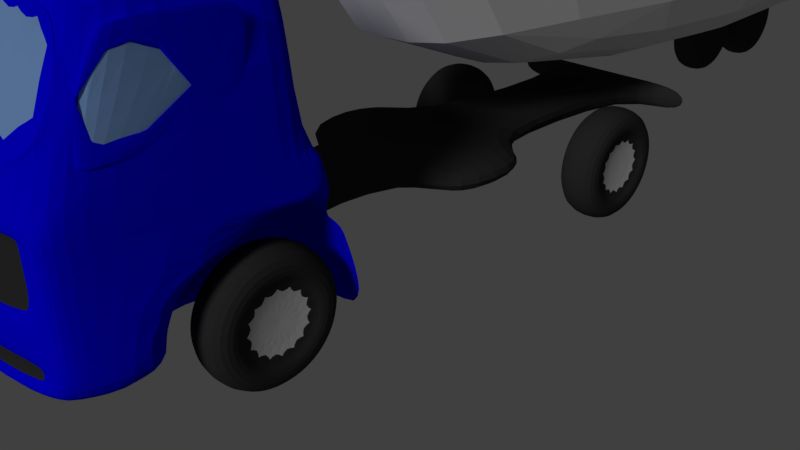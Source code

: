 # Source: FordArtic_GameReady.blend  (saved by Blender 2.79.0; exported with 4.5.12 LTS)
import bpy
from mathutils import Matrix  # noqa: F401  (used for matrix-valued properties, if any)

bpy.ops.wm.read_factory_settings(use_empty=True)
scene = bpy.context.scene
scene.name = 'Scene'

# ---- collections
col_collection_1 = bpy.data.collections.new('Collection 1'); scene.collection.children.link(col_collection_1)

# ---- materials (node trees are filled in below, after node groups)
mat_rubber = bpy.data.materials.new('Rubber')
mat_rubber.alpha_threshold = 0.0
mat_rubber.use_transparent_shadow = False
mat_rubber.diffuse_color = (0.0376, 0.0376, 0.0376, 1.0)
mat_rubber.roughness = 0.5
mat_rubber.specular_intensity = 0.191
mat_rubber.line_color = (0.0, 0.0, 0.0, 1.0)
mat_chrome = bpy.data.materials.new('Chrome')
mat_chrome.alpha_threshold = 0.0
mat_chrome.use_transparent_shadow = False
mat_chrome.diffuse_color = (0.7737, 0.7737, 0.7737, 1.0)
mat_chrome.roughness = 0.5
mat_chrome.specular_intensity = 0.8907
mat_white = bpy.data.materials.new('White')
mat_white.alpha_threshold = 0.0
mat_white.use_transparent_shadow = False
mat_white.roughness = 0.5
mat_companycolor = bpy.data.materials.new('CompanyColor')
mat_companycolor.alpha_threshold = 0.0
mat_companycolor.use_transparent_shadow = False
mat_companycolor.diffuse_color = (0.001274, 0.0, 1.0, 1.0)
mat_companycolor.roughness = 0.5
mat_companycolor.specular_intensity = 0.1735
mat_glass = bpy.data.materials.new('Glass')
mat_glass.alpha_threshold = 0.0
mat_glass.use_transparent_shadow = False
mat_glass.diffuse_color = (0.244, 0.4257, 0.8, 1.0)
mat_glass.roughness = 0.5
mat_glass.specular_intensity = 0.8207

# ---- material node trees

# ---- world
world_world = bpy.data.worlds.new('World'); scene.world = world_world
world_world.color = (0.05088, 0.05088, 0.05088)
world_world.use_sun_shadow = False
world_world.sun_shadow_jitter_overblur = 0.0
world_world.cycles.sampling_method = 'MANUAL'

# ---- cameras
cam_camera = bpy.data.cameras.new('Camera')
cam_camera.clip_end = 100.0
cam_camera.lens = 35.0
cam_camera.sensor_width = 32.0
cam_camera.sensor_height = 18.0
cam_camera.ortho_scale = 7.314
cam_camera.dof.focus_distance = 0.0
cam_camera.dof.aperture_fstop = 128.0

# ---- lights
light_lamp = bpy.data.lights.new('Lamp', 'SUN')
light_lamp.transmission_factor = 0.0
light_lamp.cutoff_distance = 30.0
light_lamp.angle = 0.1993
light_lamp.energy = 1.0
light_lamp.shadow_buffer_clip_start = 1.001
light_lamp.shadow_soft_size = 0.1
light_lamp.shadow_cascade_max_distance = 1000.0

# ---- meshes
me_cube_001 = bpy.data.meshes.new('Cube.001')
me_cube_001.from_pydata([(1.123, 12.31, 1.283), (1.123, 12.13, 1.248), (1.123, 11.98, 1.148), (1.123, 11.88, 0.998), (1.123, 11.85, 0.8213), (1.123, 11.88, 0.6446), (1.123, 11.98, 0.4948), (1.123, 12.13, 0.3947), (1.123, 12.31, 0.3595), (1.123, 12.48, 0.3947), (1.123, 12.63, 0.4948), (1.123, 12.73, 0.6446), (1.123, 12.77, 0.8213), (1.123, 12.73, 0.998), (1.123, 12.63, 1.148), (1.123, 12.48, 1.248), (1.667, 12.31, 1.283), (1.667, 12.13, 1.248), (1.667, 11.98, 1.148), (1.667, 11.88, 0.998), (1.667, 11.85, 0.8213), (1.667, 11.88, 0.6446), (1.667, 11.98, 0.4948), (1.667, 12.13, 0.3947), (1.667, 12.31, 0.3595), (1.667, 12.48, 0.3947), (1.667, 12.63, 0.4948), (1.667, 12.73, 0.6446), (1.667, 12.77, 0.8213), (1.667, 12.73, 0.998), (1.667, 12.63, 1.148), (1.667, 12.48, 1.248), (1.123, 12.0, 1.56), (1.123, 12.31, 1.621), (1.123, 11.74, 1.387), (1.123, 11.57, 1.127), (1.123, 11.51, 0.8213), (1.123, 11.57, 0.5152), (1.123, 11.74, 0.2556), (1.123, 12.0, 0.08222), (1.123, 12.31, 0.02133), (1.123, 12.61, 0.08222), (1.123, 12.87, 0.2556), (1.123, 13.05, 0.5152), (1.123, 13.11, 0.8213), (1.123, 13.05, 1.127), (1.123, 12.87, 1.387), (1.123, 12.61, 1.56), (1.667, 12.0, 1.56), (1.667, 12.31, 1.621), (1.667, 11.74, 1.387), (1.667, 11.57, 1.127), (1.667, 11.51, 0.8213), (1.667, 11.57, 0.5152), (1.667, 11.74, 0.2556), (1.667, 12.0, 0.08222), (1.667, 12.31, 0.02133), (1.667, 12.61, 0.08222), (1.667, 12.87, 0.2556), (1.667, 13.05, 0.5152), (1.667, 13.11, 0.8213), (1.667, 13.05, 1.127), (1.667, 12.87, 1.387), (1.667, 12.61, 1.56), (1.59, 12.13, 1.248), (1.59, 11.98, 1.148), (1.59, 11.88, 0.998), (1.59, 11.85, 0.8213), (1.59, 11.88, 0.6446), (1.59, 11.98, 0.4948), (1.59, 12.13, 0.3947), (1.59, 12.31, 0.3595), (1.59, 12.48, 0.3947), (1.59, 12.63, 0.4948), (1.59, 12.73, 0.6446), (1.59, 12.77, 0.8213), (1.59, 12.73, 0.998), (1.59, 12.63, 1.148), (1.59, 12.48, 1.248), (1.59, 12.31, 1.283), (1.2, 12.13, 1.248), (1.2, 12.31, 1.283), (1.2, 12.48, 1.248), (1.2, 12.63, 1.148), (1.2, 12.73, 0.998), (1.2, 12.77, 0.8213), (1.2, 12.73, 0.6446), (1.2, 12.63, 0.4948), (1.2, 12.48, 0.3947), (1.2, 12.31, 0.3595), (1.2, 12.13, 0.3947), (1.2, 11.98, 0.4948), (1.2, 11.88, 0.6446), (1.2, 11.85, 0.8213), (1.2, 11.88, 0.998), (1.2, 11.98, 1.148), (1.123, 10.51, 1.283), (1.123, 10.33, 1.248), (1.123, 10.18, 1.148), (1.123, 10.08, 0.998), (1.123, 10.04, 0.8213), (1.123, 10.08, 0.6446), (1.123, 10.18, 0.4948), (1.123, 10.33, 0.3947), (1.123, 10.51, 0.3595), (1.123, 10.68, 0.3947), (1.123, 10.83, 0.4948), (1.123, 10.93, 0.6446), (1.123, 10.97, 0.8213), (1.123, 10.93, 0.998), (1.123, 10.83, 1.148), (1.123, 10.68, 1.248), (1.667, 10.51, 1.283), (1.667, 10.33, 1.248), (1.667, 10.18, 1.148), (1.667, 10.08, 0.998), (1.667, 10.04, 0.8213), (1.667, 10.08, 0.6446), (1.667, 10.18, 0.4948), (1.667, 10.33, 0.3947), (1.667, 10.51, 0.3595), (1.667, 10.68, 0.3947), (1.667, 10.83, 0.4948), (1.667, 10.93, 0.6446), (1.667, 10.97, 0.8213), (1.667, 10.93, 0.998), (1.667, 10.83, 1.148), (1.667, 10.68, 1.248), (1.123, 10.2, 1.56), (1.123, 10.51, 1.621), (1.123, 9.941, 1.387), (1.123, 9.767, 1.127), (1.123, 9.706, 0.8213), (1.123, 9.767, 0.5152), (1.123, 9.941, 0.2556), (1.123, 10.2, 0.08222), (1.123, 10.51, 0.02133), (1.123, 10.81, 0.08222), (1.123, 11.07, 0.2556), (1.123, 11.25, 0.5152), (1.123, 11.31, 0.8213), (1.123, 11.25, 1.127), (1.123, 11.07, 1.387), (1.123, 10.81, 1.56), (1.667, 10.2, 1.56), (1.667, 10.51, 1.621), (1.667, 9.941, 1.387), (1.667, 9.767, 1.127), (1.667, 9.706, 0.8213), (1.667, 9.767, 0.5152), (1.667, 9.941, 0.2556), (1.667, 10.2, 0.08222), (1.667, 10.51, 0.02133), (1.667, 10.81, 0.08222), (1.667, 11.07, 0.2556), (1.667, 11.25, 0.5152), (1.667, 11.31, 0.8213), (1.667, 11.25, 1.127), (1.667, 11.07, 1.387), (1.667, 10.81, 1.56), (1.59, 10.33, 1.248), (1.59, 10.18, 1.148), (1.59, 10.08, 0.998), (1.59, 10.04, 0.8213), (1.59, 10.08, 0.6446), (1.59, 10.18, 0.4948), (1.59, 10.33, 0.3947), (1.59, 10.51, 0.3595), (1.59, 10.68, 0.3947), (1.59, 10.83, 0.4948), (1.59, 10.93, 0.6446), (1.59, 10.97, 0.8213), (1.59, 10.93, 0.998), (1.59, 10.83, 1.148), (1.59, 10.68, 1.248), (1.59, 10.51, 1.283), (1.2, 10.33, 1.248), (1.2, 10.51, 1.283), (1.2, 10.68, 1.248), (1.2, 10.83, 1.148), (1.2, 10.93, 0.998), (1.2, 10.97, 0.8213), (1.2, 10.93, 0.6446), (1.2, 10.83, 0.4948), (1.2, 10.68, 0.3947), (1.2, 10.51, 0.3595), (1.2, 10.33, 0.3947), (1.2, 10.18, 0.4948), (1.2, 10.08, 0.6446), (1.2, 10.04, 0.8213), (1.2, 10.08, 0.998), (1.2, 10.18, 1.148), (1.744, -0.7977, 1.742), (1.744, -0.7977, 5.02), (-1.695e-07, -0.7977, 1.742), (-1.695e-07, -0.7977, 5.02), (1.744, 13.26, 1.742), (1.744, 13.26, 5.02), (-7.841e-07, 13.26, 1.742), (-7.841e-07, 13.26, 5.02)], [], [(40, 41, 57, 56), (41, 42, 58, 57), (42, 43, 59, 58), (43, 44, 60, 59), (44, 45, 61, 60), (45, 46, 62, 61), (33, 32, 48, 49), (46, 47, 63, 62), (32, 34, 50, 48), (47, 33, 49, 63), (34, 35, 51, 50), (35, 36, 52, 51), (36, 37, 53, 52), (37, 38, 54, 53), (38, 39, 55, 54), (39, 40, 56, 55), (0, 1, 32, 33), (1, 2, 34, 32), (2, 3, 35, 34), (3, 4, 36, 35), (4, 5, 37, 36), (5, 6, 38, 37), (6, 7, 39, 38), (7, 8, 40, 39), (8, 9, 41, 40), (9, 10, 42, 41), (10, 11, 43, 42), (11, 12, 44, 43), (12, 13, 45, 44), (13, 14, 46, 45), (14, 15, 47, 46), (15, 0, 33, 47), (17, 16, 49, 48), (18, 17, 48, 50), (19, 18, 50, 51), (20, 19, 51, 52), (21, 20, 52, 53), (22, 21, 53, 54), (23, 22, 54, 55), (24, 23, 55, 56), (25, 24, 56, 57), (26, 25, 57, 58), (27, 26, 58, 59), (28, 27, 59, 60), (29, 28, 60, 61), (30, 29, 61, 62), (31, 30, 62, 63), (16, 31, 63, 49), (64, 65, 66, 67, 68, 69, 70, 71, 72, 73, 74, 75, 76, 77, 78, 79), (18, 65, 64, 17), (19, 66, 65, 18), (20, 67, 66, 19), (21, 68, 67, 20), (22, 69, 68, 21), (23, 70, 69, 22), (24, 71, 70, 23), (25, 72, 71, 24), (26, 73, 72, 25), (27, 74, 73, 26), (28, 75, 74, 27), (29, 76, 75, 28), (30, 77, 76, 29), (31, 78, 77, 30), (16, 79, 78, 31), (17, 64, 79, 16), (80, 81, 82, 83, 84, 85, 86, 87, 88, 89, 90, 91, 92, 93, 94, 95), (0, 81, 80, 1), (15, 82, 81, 0), (14, 83, 82, 15), (13, 84, 83, 14), (12, 85, 84, 13), (11, 86, 85, 12), (10, 87, 86, 11), (9, 88, 87, 10), (8, 89, 88, 9), (7, 90, 89, 8), (6, 91, 90, 7), (5, 92, 91, 6), (4, 93, 92, 5), (3, 94, 93, 4), (2, 95, 94, 3), (1, 80, 95, 2), (136, 137, 153, 152), (137, 138, 154, 153), (138, 139, 155, 154), (139, 140, 156, 155), (140, 141, 157, 156), (141, 142, 158, 157), (129, 128, 144, 145), (142, 143, 159, 158), (128, 130, 146, 144), (143, 129, 145, 159), (130, 131, 147, 146), (131, 132, 148, 147), (132, 133, 149, 148), (133, 134, 150, 149), (134, 135, 151, 150), (135, 136, 152, 151), (96, 97, 128, 129), (97, 98, 130, 128), (98, 99, 131, 130), (99, 100, 132, 131), (100, 101, 133, 132), (101, 102, 134, 133), (102, 103, 135, 134), (103, 104, 136, 135), (104, 105, 137, 136), (105, 106, 138, 137), (106, 107, 139, 138), (107, 108, 140, 139), (108, 109, 141, 140), (109, 110, 142, 141), (110, 111, 143, 142), (111, 96, 129, 143), (113, 112, 145, 144), (114, 113, 144, 146), (115, 114, 146, 147), (116, 115, 147, 148), (117, 116, 148, 149), (118, 117, 149, 150), (119, 118, 150, 151), (120, 119, 151, 152), (121, 120, 152, 153), (122, 121, 153, 154), (123, 122, 154, 155), (124, 123, 155, 156), (125, 124, 156, 157), (126, 125, 157, 158), (127, 126, 158, 159), (112, 127, 159, 145), (160, 161, 162, 163, 164, 165, 166, 167, 168, 169, 170, 171, 172, 173, 174, 175), (114, 161, 160, 113), (115, 162, 161, 114), (116, 163, 162, 115), (117, 164, 163, 116), (118, 165, 164, 117), (119, 166, 165, 118), (120, 167, 166, 119), (121, 168, 167, 120), (122, 169, 168, 121), (123, 170, 169, 122), (124, 171, 170, 123), (125, 172, 171, 124), (126, 173, 172, 125), (127, 174, 173, 126), (112, 175, 174, 127), (113, 160, 175, 112), (176, 177, 178, 179, 180, 181, 182, 183, 184, 185, 186, 187, 188, 189, 190, 191), (96, 177, 176, 97), (111, 178, 177, 96), (110, 179, 178, 111), (109, 180, 179, 110), (108, 181, 180, 109), (107, 182, 181, 108), (106, 183, 182, 107), (105, 184, 183, 106), (104, 185, 184, 105), (103, 186, 185, 104), (102, 187, 186, 103), (101, 188, 187, 102), (100, 189, 188, 101), (99, 190, 189, 100), (98, 191, 190, 99), (97, 176, 191, 98), (192, 193, 195, 194), (198, 199, 197, 196), (194, 198, 196, 192), (199, 195, 193, 197), (192, 196, 197, 193)])
me_cube_001.polygons.foreach_set('material_index', [0, 0, 0, 0, 0, 0, 0, 0, 0, 0, 0, 0, 0, 0, 0, 0, 0, 0, 0, 0, 0, 0, 0, 0, 0, 0, 0, 0, 0, 0, 0, 0, 0, 0, 0, 0, 0, 0, 0, 0, 0, 0, 0, 0, 0, 0, 0, 0, 1, 0, 0, 0, 0, 0, 0, 0, 0, 0, 0, 0, 0, 0, 0, 0, 0, 0, 0, 0, 0, 0, 0, 0, 0, 0, 0, 0, 0, 0, 0, 0, 0, 0, 0, 0, 0, 0, 0, 0, 0, 0, 0, 0, 0, 0, 0, 0, 0, 0, 0, 0, 0, 0, 0, 0, 0, 0, 0, 0, 0, 0, 0, 0, 0, 0, 0, 0, 0, 0, 0, 0, 0, 0, 0, 0, 0, 0, 0, 0, 0, 0, 1, 0, 0, 0, 0, 0, 0, 0, 0, 0, 0, 0, 0, 0, 0, 0, 0, 0, 0, 0, 0, 0, 0, 0, 0, 0, 0, 0, 0, 0, 0, 0, 0, 0, 2, 2, 2, 2, 2])
me_cube_001.materials.append(mat_rubber)
me_cube_001.materials.append(mat_chrome)
me_cube_001.materials.append(mat_white)
me_cube_001.use_remesh_preserve_volume = False
me_cube_001.use_remesh_preserve_attributes = False
me_cube_001.use_mirror_vertex_groups = False
me_cube_001.update()
me_cube = bpy.data.meshes.new('Cube')
me_cube.from_pydata([(0.5614, 4.895, 1.097), (0.5614, -4.761, 1.097), (0.5614, 4.895, 1.481), (0.5614, -4.761, 1.481), (0.5614, 4.745, 1.097), (0.5614, 4.745, 1.481), (0.5614, -1.583, 1.092), (0.5614, -1.713, 1.471), (0.5614, -0.0518, 1.097), (0.5614, -0.0518, 1.481), (0.5614, 1.574, 1.097), (0.5614, 1.574, 1.481), (0.5614, -1.467, 0.4631), (0.5614, -4.761, 0.6579), (0.5614, -2.117, 4.216), (0.5614, -4.187, 4.216), (0.5614, -1.778, 1.666), (0.5614, -2.017, 2.454), (0.5614, -4.761, 2.277), (1.485, -0.0518, 1.481), (1.485, 1.574, 1.481), (1.485, -0.0518, 1.097), (1.485, 1.574, 1.097), (1.519, 4.745, 1.481), (1.519, 4.745, 1.097), (1.519, 4.895, 1.481), (1.519, 4.895, 1.097), (0.5614, -1.68, 2.06), (1.51, -4.195, 1.097), (1.412, -4.521, 1.097), (1.412, -4.521, 1.481), (1.51, -4.195, 1.481), (1.612, -1.713, 1.471), (1.612, -1.583, 1.092), (1.51, -4.195, 0.6579), (1.242, -4.569, 0.8352), (1.612, -1.467, 0.4631), (1.612, -3.662, 4.216), (1.245, -3.964, 4.216), (1.612, -2.017, 2.454), (1.612, -2.117, 4.216), (1.412, -4.521, 1.921), (1.612, -1.778, 1.666), (1.242, -4.569, 2.277), (1.51, -4.195, 1.921), (1.51, -4.195, 2.454), (0.5614, -1.683, 1.666), (1.612, -1.683, 1.666), (1.612, -1.68, 2.06), (1.612, -2.479, 4.216), (1.612, -2.045, 1.921), (1.612, -2.424, 2.454), (6.382e-08, -4.187, 4.216), (9.03e-08, -4.793, 1.481), (-1.88e-07, 1.574, 1.481), (-3.105e-08, -2.017, 2.454), (9.03e-08, -4.793, 1.097), (-3.266e-07, 4.745, 1.481), (-1.88e-07, 1.574, 1.097), (-2.667e-08, -2.117, 4.216), (-3.266e-07, 4.745, 1.097), (-1.169e-07, -0.0518, 1.097), (-4.435e-08, -1.713, 1.471), (-3.332e-07, 4.895, 1.097), (-3.332e-07, 4.895, 1.481), (-1.169e-07, -0.0518, 1.481), (9.03e-08, -4.793, 0.8352), (-4.151e-08, -1.778, 1.666), (-5.003e-08, -1.583, 1.092), (-5.51e-08, -1.467, 0.4631), (-4.577e-08, -1.68, 2.06), (9.03e-08, -4.793, 2.277), (0.5614, -1.849, 2.391), (1.242, -4.569, 2.19), (1.612, -1.849, 2.391), (1.51, -4.195, 2.19), (1.612, -2.236, 2.19), (-3.839e-08, -1.849, 2.391), (1.612, -2.013, 2.306), (1.612, -2.125, 2.033), (1.612, -3.575, 0.6579), (1.612, -3.273, 1.481), (1.612, -2.264, 1.921), (1.612, -3.492, 1.097), (1.612, -3.526, 1.017), (1.612, -3.354, 1.421), (1.612, -3.002, 1.681), (1.612, -2.436, 1.783), (1.612, -2.009, 2.126), (-4.562e-08, -1.683, 1.666), (0.9411, -2.479, 4.216), (0.9411, -4.063, 4.216), (0.9411, -3.662, 4.216), (0.9411, -2.117, 4.216), (1.366, -4.366, 2.946), (0.5614, -4.634, 2.845), (8.437e-08, -4.657, 2.849), (1.033, -4.532, 2.895), (0.5614, -3.662, 4.311), (0.5614, -4.187, 4.311), (-2.667e-08, -2.117, 4.311), (0.5614, -2.117, 4.311), (0.5614, -2.479, 4.311), (0.9411, -3.662, 4.311), (0.9411, -2.117, 4.311), (4.085e-08, -3.662, 4.311), (0.9411, -4.063, 4.311), (-1.083e-08, -2.479, 4.311), (6.382e-08, -4.187, 4.311), (0.9411, -2.479, 4.311), (1.528, -4.102, 2.763), (1.596, -3.746, 3.937), (1.549, -3.517, 2.766), (1.567, -3.211, 2.933), (1.585, -2.899, 3.004), (1.6, -2.638, 3.011), (1.605, -2.583, 3.951), (1.456, -4.181, 2.763), (1.477, -3.862, 3.867), (1.42, -4.017, 3.445), (1.421, -4.145, 3.001), (1.604, -2.596, 3.724), (1.281, -3.992, 3.91), (6.538e-08, -4.223, 4.112), (0.5614, -4.206, 4.101), (1.179, -4.076, 3.948), (0.9706, -4.158, 4.023), (0.6537, -4.199, 4.088), (1.272, -3.965, 3.9), (1.357, -4.339, 2.936), (0.5565, -4.178, 4.091), (0.5566, -4.606, 2.835), (6.414e-08, -4.194, 4.103), (8.313e-08, -4.629, 2.839), (1.024, -4.505, 2.886), (1.502, -4.087, 2.76), (1.567, -3.738, 3.935), (1.519, -3.516, 2.767), (1.537, -3.21, 2.934), (1.555, -2.898, 3.005), (1.57, -2.637, 3.012), (1.574, -2.596, 3.725), (1.575, -2.582, 3.952), (1.436, -4.159, 2.757), (1.457, -3.84, 3.862), (1.4, -3.995, 3.44), (1.402, -4.123, 2.995), (1.564, -3.371, 3.58), (1.568, -3.309, 3.671), (1.569, -3.177, 3.714), (1.171, -4.049, 3.939), (0.9618, -4.131, 4.013), (0.6449, -4.172, 4.079), (0.5601, -1.778, 1.666), (0.5601, -2.045, 1.921), (0.5601, -3.575, 0.6579), (0.5601, -3.273, 1.481), (0.5601, -2.264, 1.921), (0.5601, -3.492, 1.097), (0.5601, -3.526, 1.017), (0.5601, -3.354, 1.421), (0.5601, -3.002, 1.681), (0.5601, -2.436, 1.783), (0.5614, -4.761, 0.8352), (1.412, -4.521, 0.6579), (1.412, -4.521, 2.454), (0.5614, -4.761, 2.454), (1.242, -4.569, 1.097), (1.242, -4.569, 1.481), (1.242, -4.569, 1.921), (1.412, -4.521, 2.19), (9.03e-08, -4.793, 0.6579), (9.03e-08, -4.793, 2.454), (0.5528, -4.71, 0.8352), (0.5528, -4.71, 1.097), (0.5528, -4.71, 1.921), (0.5528, -4.71, 1.481), (0.5528, -4.71, 2.19), (1.227, -4.519, 1.481), (1.227, -4.519, 1.097), (1.227, -4.519, 1.921), (8.802e-08, -4.741, 1.481), (8.802e-08, -4.741, 1.097), (8.802e-08, -4.741, 1.921), (8.802e-08, -4.741, 2.19), (8.802e-08, -4.741, 0.8352), (0.5528, -4.71, 2.277), (8.802e-08, -4.741, 2.277), (1.227, -4.519, 2.19), (1.227, -4.519, 0.8352), (1.227, -4.519, 2.277), (1.123, -2.534, 1.283), (1.123, -2.711, 1.248), (1.123, -2.861, 1.148), (1.123, -2.961, 0.998), (1.123, -2.996, 0.8213), (1.123, -2.961, 0.6446), (1.123, -2.861, 0.4948), (1.123, -2.711, 0.3947), (1.123, -2.534, 0.3595), (1.123, -2.358, 0.3947), (1.123, -2.208, 0.4948), (1.123, -2.108, 0.6446), (1.123, -2.073, 0.8213), (1.123, -2.108, 0.998), (1.123, -2.208, 1.148), (1.123, -2.358, 1.248), (1.123, 3.064, 1.283), (1.123, 2.887, 1.248), (1.123, 2.737, 1.148), (1.123, 2.637, 0.998), (1.123, 2.602, 0.8213), (1.123, 2.637, 0.6446), (1.123, 2.737, 0.4948), (1.123, 2.887, 0.3947), (1.123, 3.064, 0.3595), (1.123, 3.24, 0.3947), (1.123, 3.39, 0.4948), (1.123, 3.49, 0.6446), (1.123, 3.526, 0.8213), (1.123, 3.49, 0.998), (1.123, 3.39, 1.148), (1.123, 3.24, 1.248), (1.667, -2.534, 1.283), (1.667, -2.711, 1.248), (1.667, -2.861, 1.148), (1.667, -2.961, 0.998), (1.667, -2.996, 0.8213), (1.667, -2.961, 0.6446), (1.667, -2.861, 0.4948), (1.667, -2.711, 0.3947), (1.667, -2.534, 0.3595), (1.667, -2.358, 0.3947), (1.667, -2.208, 0.4948), (1.667, -2.108, 0.6446), (1.667, -2.073, 0.8213), (1.667, -2.108, 0.998), (1.667, -2.208, 1.148), (1.667, -2.358, 1.248), (1.667, 3.064, 1.283), (1.667, 2.887, 1.248), (1.667, 2.737, 1.148), (1.667, 2.637, 0.998), (1.667, 2.602, 0.8213), (1.667, 2.637, 0.6446), (1.667, 2.737, 0.4948), (1.667, 2.887, 0.3947), (1.667, 3.064, 0.3595), (1.667, 3.24, 0.3947), (1.667, 3.39, 0.4948), (1.667, 3.49, 0.6446), (1.667, 3.526, 0.8213), (1.667, 3.49, 0.998), (1.667, 3.39, 1.148), (1.667, 3.24, 1.248), (1.123, -2.84, 1.56), (1.123, -2.534, 1.621), (1.123, -3.1, 1.387), (1.123, -3.273, 1.127), (1.123, -3.334, 0.8213), (1.123, -3.273, 0.5152), (1.123, -3.1, 0.2556), (1.123, -2.84, 0.08222), (1.123, -2.534, 0.02133), (1.123, -2.228, 0.08222), (1.123, -1.969, 0.2556), (1.123, -1.795, 0.5152), (1.123, -1.734, 0.8213), (1.123, -1.795, 1.127), (1.123, -1.969, 1.387), (1.123, -2.228, 1.56), (1.123, 2.758, 1.56), (1.123, 3.064, 1.621), (1.123, 2.498, 1.387), (1.123, 2.325, 1.127), (1.123, 2.264, 0.8213), (1.123, 2.325, 0.5152), (1.123, 2.498, 0.2556), (1.123, 2.758, 0.08222), (1.123, 3.064, 0.02133), (1.123, 3.37, 0.08222), (1.123, 3.629, 0.2556), (1.123, 3.803, 0.5152), (1.123, 3.864, 0.8213), (1.123, 3.803, 1.127), (1.123, 3.629, 1.387), (1.123, 3.37, 1.56), (1.667, -2.84, 1.56), (1.667, -2.534, 1.621), (1.667, -3.1, 1.387), (1.667, -3.273, 1.127), (1.667, -3.334, 0.8213), (1.667, -3.273, 0.5152), (1.667, -3.1, 0.2556), (1.667, -2.84, 0.08222), (1.667, -2.534, 0.02133), (1.667, -2.228, 0.08222), (1.667, -1.969, 0.2556), (1.667, -1.795, 0.5152), (1.667, -1.734, 0.8213), (1.667, -1.795, 1.127), (1.667, -1.969, 1.387), (1.667, -2.228, 1.56), (1.667, 2.758, 1.56), (1.667, 3.064, 1.621), (1.667, 2.498, 1.387), (1.667, 2.325, 1.127), (1.667, 2.264, 0.8213), (1.667, 2.325, 0.5152), (1.667, 2.498, 0.2556), (1.667, 2.758, 0.08222), (1.667, 3.064, 0.02133), (1.667, 3.37, 0.08222), (1.667, 3.629, 0.2556), (1.667, 3.803, 0.5152), (1.667, 3.864, 0.8213), (1.667, 3.803, 1.127), (1.667, 3.629, 1.387), (1.667, 3.37, 1.56), (1.59, -2.711, 1.248), (1.59, -2.861, 1.148), (1.59, -2.961, 0.998), (1.59, -2.996, 0.8213), (1.59, -2.961, 0.6446), (1.59, -2.861, 0.4948), (1.59, -2.711, 0.3947), (1.59, -2.534, 0.3595), (1.59, -2.358, 0.3947), (1.59, -2.208, 0.4948), (1.59, -2.108, 0.6446), (1.59, -2.073, 0.8213), (1.59, -2.108, 0.998), (1.59, -2.208, 1.148), (1.59, -2.358, 1.248), (1.59, -2.534, 1.283), (1.59, 2.887, 1.248), (1.59, 2.737, 1.148), (1.59, 2.637, 0.998), (1.59, 2.602, 0.8213), (1.59, 2.637, 0.6446), (1.59, 2.737, 0.4948), (1.59, 2.887, 0.3947), (1.59, 3.064, 0.3595), (1.59, 3.24, 0.3947), (1.59, 3.39, 0.4948), (1.59, 3.49, 0.6446), (1.59, 3.526, 0.8213), (1.59, 3.49, 0.998), (1.59, 3.39, 1.148), (1.59, 3.24, 1.248), (1.59, 3.064, 1.283), (1.2, 2.887, 1.248), (1.2, 3.064, 1.283), (1.2, 3.24, 1.248), (1.2, 3.39, 1.148), (1.2, 3.49, 0.998), (1.2, 3.526, 0.8213), (1.2, 3.49, 0.6446), (1.2, 3.39, 0.4948), (1.2, 3.24, 0.3947), (1.2, 3.064, 0.3595), (1.2, 2.887, 0.3947), (1.2, 2.737, 0.4948), (1.2, 2.637, 0.6446), (1.2, 2.602, 0.8213), (1.2, 2.637, 0.998), (1.2, 2.737, 1.148), (1.2, -2.711, 1.248), (1.2, -2.534, 1.283), (1.2, -2.358, 1.248), (1.2, -2.208, 1.148), (1.2, -2.108, 0.998), (1.2, -2.073, 0.8213), (1.2, -2.108, 0.6446), (1.2, -2.208, 0.4948), (1.2, -2.358, 0.3947), (1.2, -2.534, 0.3595), (1.2, -2.711, 0.3947), (1.2, -2.861, 0.4948), (1.2, -2.961, 0.6446), (1.2, -2.996, 0.8213), (1.2, -2.961, 0.998), (1.2, -2.861, 1.148)], [], [(53, 3, 176, 181), (93, 14, 101, 104), (1, 3, 53, 56), (5, 4, 24, 23), (8, 9, 7, 6), (11, 9, 19, 20), (4, 5, 11, 10), (90, 93, 104, 109), (17, 55, 59, 14), (7, 62, 67, 16), (163, 35, 189, 173), (72, 77, 55, 17), (16, 67, 89, 46), (17, 14, 93, 40, 39), (3, 1, 167, 168), (12, 6, 33, 36), (14, 59, 100, 101), (18, 71, 187, 186), (15, 124, 127, 126, 125, 122, 38, 91), (66, 163, 173, 185), (16, 46, 47, 42), (7, 16, 42, 32), (6, 7, 32, 33), (28, 31, 30, 29), (28, 29, 164, 34), (51, 39, 40, 49), (76, 78, 39, 51), (170, 75, 45, 165), (30, 31, 44, 41), (165, 45, 110, 117, 120, 119, 118, 111, 37, 38, 122, 94), (75, 76, 51, 45), (31, 81, 86, 87, 82, 44), (45, 51, 49, 37, 111, 116, 121, 115, 114, 113, 112, 110), (72, 17, 39, 74), (26, 25, 23, 24), (0, 2, 25, 26), (2, 5, 23, 25), (4, 0, 26, 24), (22, 20, 19, 21), (8, 10, 22, 21), (9, 8, 21, 19), (10, 11, 20, 22), (61, 58, 10, 8), (46, 89, 70, 27), (52, 15, 99, 108), (57, 54, 11, 5), (92, 90, 109, 103), (169, 73, 188, 180), (3, 168, 178, 176), (60, 63, 0, 4), (68, 61, 8, 6), (54, 65, 9, 11), (58, 60, 4, 10), (69, 68, 6, 12), (52, 123, 124, 15), (63, 64, 2, 0), (15, 91, 106, 99), (64, 57, 5, 2), (46, 27, 48, 47), (65, 62, 7, 9), (168, 169, 180, 178), (27, 72, 74, 48), (44, 82, 79, 76, 75), (41, 44, 75, 170), (50, 42, 47, 48, 74, 78, 88, 79), (35, 167, 179, 189), (27, 70, 77, 72), (39, 78, 74), (79, 82, 50), (80, 84, 83, 28, 34), (83, 85, 81, 31, 28), (79, 88, 78, 76), (92, 91, 38, 37), (90, 92, 37, 49), (93, 90, 49, 40), (94, 97, 95, 166, 165), (95, 96, 172, 166), (102, 98, 103, 109), (98, 99, 106, 103), (101, 102, 109, 104), (100, 107, 102, 101), (105, 108, 99, 98), (107, 105, 98, 102), (91, 92, 103, 106), (120, 117, 143, 146), (95, 97, 134, 131), (113, 114, 139, 138), (119, 120, 146, 145), (96, 95, 131, 133), (135, 137, 147, 148, 149, 141, 142, 136), (136, 144, 145, 146, 143, 135), (141, 149, 148, 147, 137, 138, 139, 140), (128, 150, 151, 152, 130, 131, 134, 129), (130, 132, 133, 131), (114, 115, 140, 139), (115, 121, 141, 140), (121, 116, 142, 141), (122, 125, 150, 128), (94, 122, 128, 129), (116, 111, 136, 142), (125, 126, 151, 150), (117, 110, 135, 143), (126, 127, 152, 151), (111, 118, 144, 136), (127, 124, 130, 152), (110, 112, 137, 135), (97, 94, 129, 134), (118, 119, 145, 144), (124, 123, 132, 130), (112, 113, 138, 137), (87, 86, 161, 162), (42, 50, 154, 153), (50, 82, 157, 154), (82, 87, 162, 157), (86, 81, 156, 161), (85, 83, 158, 160), (84, 80, 155, 159), (84, 159, 158, 83), (85, 160, 156, 81), (171, 69, 12, 155, 13), (164, 13, 155, 80, 34), (7, 153, 154, 157, 162, 161, 156, 160, 158, 159, 155, 12, 6), (35, 163, 13, 164), (18, 43, 165, 166), (168, 167, 29, 30), (167, 35, 164, 29), (169, 168, 30, 41), (73, 169, 41, 170), (163, 66, 171, 13), (71, 18, 166, 172), (43, 73, 170, 165), (174, 182, 185, 173), (175, 176, 178, 180), (174, 173, 189, 179), (177, 175, 180, 188), (183, 181, 176, 175), (184, 183, 175, 177), (187, 184, 177, 186), (186, 177, 188, 190), (73, 43, 190, 188), (1, 56, 182, 174), (43, 18, 186, 190), (167, 1, 174, 179), (265, 266, 298, 297), (279, 280, 312, 311), (266, 267, 299, 298), (280, 281, 313, 312), (267, 268, 300, 299), (281, 282, 314, 313), (268, 269, 301, 300), (256, 255, 287, 288), (282, 283, 315, 314), (269, 270, 302, 301), (255, 257, 289, 287), (283, 284, 316, 315), (270, 256, 288, 302), (257, 258, 290, 289), (284, 285, 317, 316), (272, 271, 303, 304), (258, 259, 291, 290), (285, 286, 318, 317), (271, 273, 305, 303), (259, 260, 292, 291), (286, 272, 304, 318), (273, 274, 306, 305), (260, 261, 293, 292), (274, 275, 307, 306), (261, 262, 294, 293), (275, 276, 308, 307), (262, 263, 295, 294), (276, 277, 309, 308), (263, 264, 296, 295), (277, 278, 310, 309), (264, 265, 297, 296), (278, 279, 311, 310), (191, 192, 255, 256), (192, 193, 257, 255), (193, 194, 258, 257), (194, 195, 259, 258), (195, 196, 260, 259), (196, 197, 261, 260), (197, 198, 262, 261), (198, 199, 263, 262), (199, 200, 264, 263), (200, 201, 265, 264), (201, 202, 266, 265), (202, 203, 267, 266), (203, 204, 268, 267), (204, 205, 269, 268), (205, 206, 270, 269), (206, 191, 256, 270), (207, 208, 271, 272), (208, 209, 273, 271), (209, 210, 274, 273), (210, 211, 275, 274), (211, 212, 276, 275), (212, 213, 277, 276), (213, 214, 278, 277), (214, 215, 279, 278), (215, 216, 280, 279), (216, 217, 281, 280), (217, 218, 282, 281), (218, 219, 283, 282), (219, 220, 284, 283), (220, 221, 285, 284), (221, 222, 286, 285), (222, 207, 272, 286), (224, 223, 288, 287), (225, 224, 287, 289), (226, 225, 289, 290), (227, 226, 290, 291), (228, 227, 291, 292), (229, 228, 292, 293), (230, 229, 293, 294), (231, 230, 294, 295), (232, 231, 295, 296), (233, 232, 296, 297), (234, 233, 297, 298), (235, 234, 298, 299), (236, 235, 299, 300), (237, 236, 300, 301), (238, 237, 301, 302), (223, 238, 302, 288), (240, 239, 304, 303), (241, 240, 303, 305), (242, 241, 305, 306), (243, 242, 306, 307), (244, 243, 307, 308), (245, 244, 308, 309), (246, 245, 309, 310), (247, 246, 310, 311), (248, 247, 311, 312), (249, 248, 312, 313), (250, 249, 313, 314), (251, 250, 314, 315), (252, 251, 315, 316), (253, 252, 316, 317), (254, 253, 317, 318), (239, 254, 318, 304), (319, 320, 321, 322, 323, 324, 325, 326, 327, 328, 329, 330, 331, 332, 333, 334), (225, 320, 319, 224), (226, 321, 320, 225), (227, 322, 321, 226), (228, 323, 322, 227), (229, 324, 323, 228), (230, 325, 324, 229), (231, 326, 325, 230), (232, 327, 326, 231), (233, 328, 327, 232), (234, 329, 328, 233), (235, 330, 329, 234), (236, 331, 330, 235), (237, 332, 331, 236), (238, 333, 332, 237), (223, 334, 333, 238), (224, 319, 334, 223), (335, 336, 337, 338, 339, 340, 341, 342, 343, 344, 345, 346, 347, 348, 349, 350), (241, 336, 335, 240), (242, 337, 336, 241), (243, 338, 337, 242), (244, 339, 338, 243), (245, 340, 339, 244), (246, 341, 340, 245), (247, 342, 341, 246), (248, 343, 342, 247), (249, 344, 343, 248), (250, 345, 344, 249), (251, 346, 345, 250), (252, 347, 346, 251), (253, 348, 347, 252), (254, 349, 348, 253), (239, 350, 349, 254), (240, 335, 350, 239), (351, 352, 353, 354, 355, 356, 357, 358, 359, 360, 361, 362, 363, 364, 365, 366), (207, 352, 351, 208), (222, 353, 352, 207), (221, 354, 353, 222), (220, 355, 354, 221), (219, 356, 355, 220), (218, 357, 356, 219), (217, 358, 357, 218), (216, 359, 358, 217), (215, 360, 359, 216), (214, 361, 360, 215), (213, 362, 361, 214), (212, 363, 362, 213), (211, 364, 363, 212), (210, 365, 364, 211), (209, 366, 365, 210), (208, 351, 366, 209), (367, 368, 369, 370, 371, 372, 373, 374, 375, 376, 377, 378, 379, 380, 381, 382), (191, 368, 367, 192), (206, 369, 368, 191), (205, 370, 369, 206), (204, 371, 370, 205), (203, 372, 371, 204), (202, 373, 372, 203), (201, 374, 373, 202), (200, 375, 374, 201), (199, 376, 375, 200), (198, 377, 376, 199), (197, 378, 377, 198), (196, 379, 378, 197), (195, 380, 379, 196), (194, 381, 380, 195), (193, 382, 381, 194), (192, 367, 382, 193)])
me_cube.polygons.foreach_set('use_smooth', [0, 0, 0, 0, 0, 0, 0, 0, 0, 0, 0, 0, 0, 0, 0, 0, 0, 0, 0, 0, 0, 0, 0, 0, 0, 0, 0, 0, 0, 0, 0, 0, 0, 0, 0, 0, 0, 0, 0, 0, 0, 0, 0, 0, 0, 0, 0, 0, 0, 0, 0, 0, 0, 0, 0, 0, 0, 0, 0, 0, 0, 0, 0, 0, 0, 0, 0, 0, 0, 0, 0, 0, 0, 0, 0, 0, 0, 0, 0, 0, 0, 0, 0, 0, 0, 0, 0, 0, 0, 0, 0, 0, 1, 1, 0, 0, 0, 0, 0, 0, 0, 0, 0, 0, 0, 0, 0, 0, 0, 0, 0, 0, 0, 0, 0, 0, 0, 0, 0, 0, 0, 0, 0, 0, 0, 0, 0, 0, 0, 0, 0, 0, 0, 0, 0, 0, 0, 0, 0, 0, 0, 0, 0, 0, 0, 0, 0, 0, 0, 0, 0, 0, 0, 0, 0, 0, 0, 0, 0, 0, 0, 0, 0, 0, 0, 0, 0, 0, 0, 0, 0, 0, 0, 0, 0, 0, 0, 0, 0, 0, 0, 0, 0, 0, 0, 0, 0, 0, 0, 0, 0, 0, 0, 0, 0, 0, 0, 0, 0, 0, 0, 0, 0, 0, 0, 0, 0, 0, 0, 0, 0, 0, 0, 0, 0, 0, 0, 0, 0, 0, 0, 0, 0, 0, 0, 0, 0, 0, 0, 0, 0, 0, 0, 0, 0, 0, 0, 0, 0, 0, 0, 0, 0, 0, 0, 0, 0, 0, 0, 0, 0, 0, 0, 0, 0, 0, 0, 0, 0, 0, 0, 0, 0, 0, 0, 0, 0, 0, 0, 0, 0, 0, 0, 0, 0, 0, 0, 0, 0, 0, 0, 0, 0, 0, 0, 0, 0, 0, 0, 0, 0, 0, 0, 0, 0, 0, 0, 0, 0, 0, 0, 0, 0, 0, 0, 0, 0])
me_cube.polygons.foreach_set('material_index', [0, 0, 0, 1, 1, 1, 1, 0, 0, 0, 0, 0, 0, 0, 0, 0, 0, 0, 0, 0, 0, 0, 0, 0, 0, 0, 0, 0, 0, 0, 0, 0, 0, 0, 1, 1, 1, 1, 1, 1, 1, 1, 1, 0, 0, 1, 0, 0, 0, 1, 1, 1, 1, 0, 0, 1, 0, 1, 0, 1, 0, 0, 0, 0, 0, 0, 0, 0, 0, 0, 0, 0, 0, 0, 0, 0, 0, 0, 0, 0, 0, 0, 0, 0, 0, 0, 0, 0, 0, 2, 2, 2, 2, 2, 0, 0, 0, 0, 0, 0, 0, 0, 0, 0, 0, 0, 0, 0, 0, 0, 0, 0, 0, 0, 0, 0, 0, 0, 0, 0, 0, 0, 0, 0, 0, 0, 0, 0, 0, 0, 0, 1, 1, 1, 1, 1, 1, 1, 1, 0, 0, 0, 0, 1, 1, 1, 1, 1, 1, 1, 1, 1, 1, 1, 1, 1, 1, 1, 1, 1, 1, 1, 1, 1, 1, 1, 1, 1, 1, 1, 1, 1, 1, 1, 1, 1, 1, 1, 1, 1, 1, 1, 1, 1, 1, 1, 1, 1, 1, 1, 1, 1, 1, 1, 1, 1, 1, 1, 1, 1, 1, 1, 1, 1, 1, 1, 1, 1, 1, 1, 1, 1, 1, 1, 1, 1, 1, 1, 1, 1, 1, 1, 1, 1, 1, 1, 1, 1, 1, 1, 1, 1, 1, 1, 1, 1, 1, 1, 1, 3, 1, 1, 1, 1, 1, 1, 1, 1, 1, 1, 1, 1, 1, 1, 1, 1, 3, 1, 1, 1, 1, 1, 1, 1, 1, 1, 1, 1, 1, 1, 1, 1, 1, 1, 1, 1, 1, 1, 1, 1, 1, 1, 1, 1, 1, 1, 1, 1, 1, 1, 1, 1, 1, 1, 1, 1, 1, 1, 1, 1, 1, 1, 1, 1, 1, 1, 1])
me_cube.materials.append(mat_companycolor)
me_cube.materials.append(mat_rubber)
me_cube.materials.append(mat_glass)
me_cube.materials.append(mat_chrome)
me_cube.materials.append(mat_white)
me_cube.use_remesh_preserve_volume = False
me_cube.use_remesh_preserve_attributes = False
me_cube.use_mirror_vertex_groups = False
me_cube.update()

# ---- objects
ob_trailer = bpy.data.objects.new('Trailer', me_cube_001)
ob_cab = bpy.data.objects.new('Cab', me_cube)
ob_lamp = bpy.data.objects.new('Lamp', light_lamp)
ob_camera = bpy.data.objects.new('Camera', cam_camera)

# ---- transforms, parenting, visibility, modifiers, constraints
ob_trailer.location = (0.0, 0.0, 0.0)
ob_trailer.lock_rotations_4d = False
ob_trailer.empty_display_type = 'ARROWS'
ob_trailer.lineart.crease_threshold = 0.0
_m = ob_trailer.modifiers.new('Mirror', 'MIRROR')
_m.use_clip = True
_m = ob_trailer.modifiers.new('Subsurf', 'SUBSURF')
_m.uv_smooth = 'PRESERVE_CORNERS'
_m.quality = 2
_m.levels = 2
_m.show_only_control_edges = False
ob_cab.location = (0.0, 0.0, 0.0)
ob_cab.lock_rotations_4d = False
ob_cab.empty_display_type = 'ARROWS'
ob_cab.lineart.crease_threshold = 0.0
_m = ob_cab.modifiers.new('Mirror', 'MIRROR')
_m.use_clip = True
_m = ob_cab.modifiers.new('Subsurf', 'SUBSURF')
_m.uv_smooth = 'PRESERVE_CORNERS'
_m.quality = 2
_m.levels = 2
_m.show_only_control_edges = False
ob_lamp.location = (4.076, -19.37, 11.8)
ob_lamp.rotation_euler = (0.6503, 0.05522, 1.866)
ob_lamp.lock_rotations_4d = False
ob_lamp.empty_display_type = 'ARROWS'
ob_lamp.color = (0.0, 0.0, 0.0, 0.0)
ob_lamp.lineart.crease_threshold = 0.0
_c = ob_lamp.constraints.new('TRACK_TO'); _c.name = 'AutoTrack'
_c.target = ob_cab
ob_camera.location = (7.481, -6.508, 5.344)
ob_camera.rotation_euler = (1.109, 0.0, 0.8149)
ob_camera.lock_rotations_4d = False
ob_camera.empty_display_type = 'ARROWS'
ob_camera.color = (0.0, 0.0, 0.0, 0.0)
ob_camera.display_type = 'WIRE'
ob_camera.lineart.crease_threshold = 0.0

# ---- collection membership
col_collection_1.objects.link(ob_trailer)
col_collection_1.objects.link(ob_cab)
col_collection_1.objects.link(ob_lamp)
col_collection_1.objects.link(ob_camera)

# ---- scene / render settings (as saved in the file)
scene.camera = ob_camera
scene.frame_start = 1; scene.frame_end = 250; scene.frame_set(1)
scene.render.engine = 'BLENDER_EEVEE_NEXT'
scene.render.resolution_percentage = 50
scene.render.dither_intensity = 0.0
scene.cycles.use_denoising = False
scene.cycles.samples = 128
scene.cycles.sampling_pattern = 'TABULATED_SOBOL'
scene.cycles.use_adaptive_sampling = False
scene.cycles.use_light_tree = False
scene.cycles.blur_glossy = 0.0
scene.cycles.sample_clamp_indirect = 0.0
scene.view_settings.view_transform = 'Standard'
bpy.context.view_layer.update()
